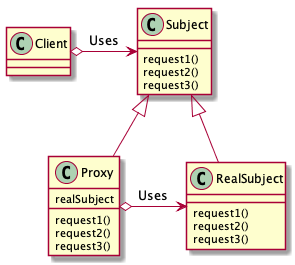

The diagram above was rendered by PlantUML. Its source (embedded in the PNG):
@startuml

Client o-right-> Subject : Uses
Proxy -up-|> Subject
RealSubject -up-|> Subject
Proxy o-right-> RealSubject : Uses

Subject : request1()
Subject : request2()
Subject : request3()

Proxy : realSubject
Proxy : request1()
Proxy : request2()
Proxy : request3()

RealSubject : request1()
RealSubject : request2()
RealSubject : request3()

@enduml